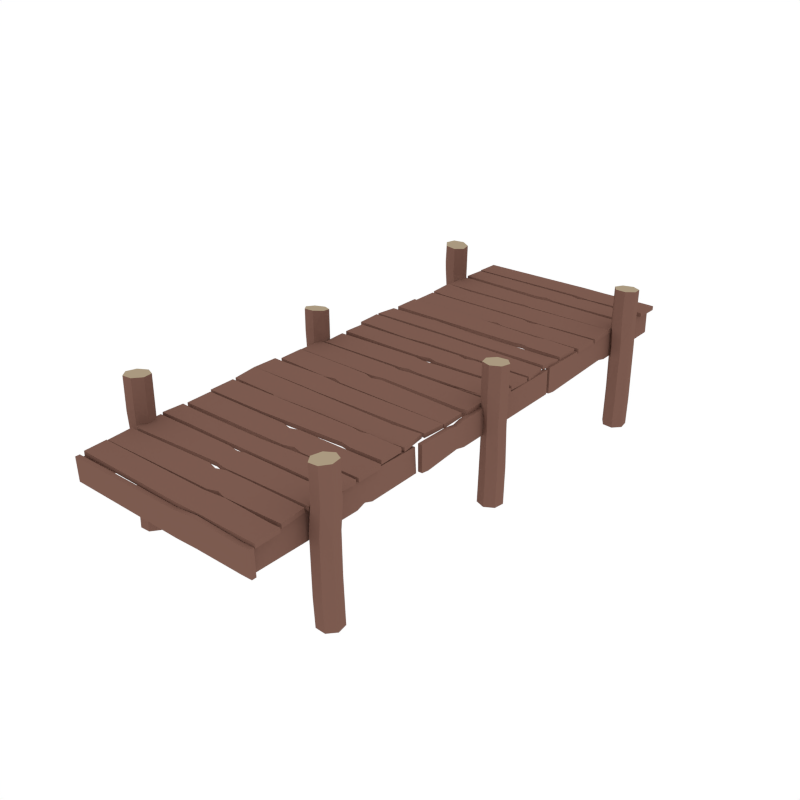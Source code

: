 # Source: Dock_Long_NoRope.blend  (saved by Blender 2.79.0; exported with 4.5.12 LTS)
import bpy
from mathutils import Matrix  # noqa: F401  (used for matrix-valued properties, if any)

bpy.ops.wm.read_factory_settings(use_empty=True)
scene = bpy.context.scene
scene.name = 'Scene'

# ---- collections
col_collection_1 = bpy.data.collections.new('Collection 1'); scene.collection.children.link(col_collection_1)

# ---- materials (node trees are filled in below, after node groups)
mat_wood = bpy.data.materials.new('Wood')
mat_wood.alpha_threshold = 0.0
mat_wood.diffuse_color = (0.2019, 0.104, 0.07929, 1.0)
mat_wood.roughness = 0.5
mat_lightwood = bpy.data.materials.new('LightWood')
mat_lightwood.alpha_threshold = 0.0
mat_lightwood.diffuse_color = (0.402, 0.32, 0.2153, 1.0)
mat_lightwood.roughness = 0.5
mat_string = bpy.data.materials.new('String')
mat_string.alpha_threshold = 0.0
mat_string.diffuse_color = (0.3032, 0.2339, 0.1387, 1.0)
mat_string.roughness = 0.5
mat_darkwood = bpy.data.materials.new('DarkWood')
mat_darkwood.alpha_threshold = 0.0
mat_darkwood.diffuse_color = (0.1193, 0.06328, 0.05077, 1.0)
mat_darkwood.roughness = 0.5

# ---- material node trees

# ---- world
world_world = bpy.data.worlds.new('World'); scene.world = world_world
world_world.color = (1.0, 1.0, 1.0)
world_world.use_sun_shadow = False
world_world.sun_shadow_jitter_overblur = 0.0
world_world.cycles.sampling_method = 'NONE'
world_world.cycles.sample_map_resolution = 256

# ---- meshes
me_cylinder_003 = bpy.data.meshes.new('Cylinder.003')
me_cylinder_003.from_pydata([(-4.027, 8.887, -0.1835), (-4.027, 8.887, 3.822), (-4.391, 8.712, -0.1835), (-4.391, 8.712, 4.058), (-4.48, 8.319, -0.1835), (-4.48, 8.319, 4.442), (-4.229, 8.004, -0.1835), (-4.229, 8.004, 4.216), (-3.826, 8.004, -0.1835), (-3.826, 8.004, 4.058), (-3.575, 8.319, -0.1835), (-3.575, 8.319, 4.058), (-3.664, 8.712, -0.1835), (-3.664, 8.712, 3.822), (-4.024, 8.874, 3.078), (-4.338, 8.679, 3.15), (-4.381, 8.307, 2.979), (-4.114, 8.028, 3.097), (-3.681, 8.035, 3.053), (-3.484, 8.382, 2.824), (-3.643, 8.751, 3.038), (-4.32, 8.712, 1.566), (-4.41, 8.319, 1.308), (-4.158, 8.004, 0.8822), (-3.755, 8.004, 0.8822), (-3.504, 8.319, 1.308), (-3.594, 8.712, 1.566), (-3.957, 8.887, 1.308), (-4.353, 8.712, 5.279), (-3.995, 8.887, 5.242), (-4.441, 8.319, 5.289), (-4.194, 8.004, 5.263), (-3.796, 8.004, 5.221), (-3.549, 8.319, 5.195), (-3.637, 8.712, 5.204), (3.725, 7.986, -0.1835), (3.725, 7.986, 3.822), (3.951, 7.652, -0.1835), (3.951, 7.652, 4.058), (4.353, 7.62, -0.1835), (4.353, 7.62, 4.442), (4.628, 7.915, -0.1835), (4.628, 7.915, 4.216), (4.569, 8.314, -0.1835), (4.569, 8.314, 4.058), (4.221, 8.516, -0.1835), (4.221, 8.516, 4.058), (3.845, 8.37, -0.1835), (3.845, 8.37, 3.822), (3.737, 7.991, 3.078), (3.976, 7.709, 3.15), (4.35, 7.72, 2.979), (4.587, 8.025, 3.097), (4.517, 8.452, 3.053), (4.145, 8.597, 2.824), (3.803, 8.386, 3.038), (3.941, 7.722, 1.566), (4.342, 7.69, 1.308), (4.618, 7.985, 0.8822), (4.559, 8.384, 0.8822), (4.21, 8.586, 1.308), (3.835, 8.44, 1.566), (3.715, 8.055, 1.308), (3.945, 7.689, 5.469), (3.72, 8.018, 5.432), (4.347, 7.659, 5.479), (4.623, 7.95, 5.453), (4.565, 8.343, 5.411), (4.217, 8.542, 5.385), (3.841, 8.397, 5.394), (4.495, 0.052, 0.06177), (4.495, 0.052, 3.815), (4.437, -0.3469, 0.06177), (4.437, -0.3469, 4.039), (4.089, -0.5505, 0.06177), (4.089, -0.5505, 4.404), (3.713, -0.4054, 0.06177), (3.713, -0.4054, 4.189), (3.592, -0.02092, 0.06177), (3.592, -0.02092, 4.039), (3.817, 0.3134, 0.06177), (3.817, 0.3134, 4.039), (4.219, 0.3459, 0.06177), (4.219, 0.3459, 3.815), (4.482, 0.05138, 3.159), (4.39, -0.3063, 3.227), (4.048, -0.4597, 3.065), (3.702, -0.2883, 3.177), (3.579, 0.1265, 3.135), (3.851, 0.419, 2.918), (4.25, 0.3783, 3.121), (4.416, -0.2796, 1.723), (4.068, -0.4832, 1.478), (3.692, -0.3381, 1.074), (3.571, 0.04638, 1.074), (3.796, 0.3807, 1.478), (4.198, 0.4132, 1.723), (4.474, 0.1193, 1.478), (4.426, -0.311, 5.379), (4.485, 0.08294, 5.344), (4.078, -0.5134, 5.388), (3.703, -0.3717, 5.363), (3.583, 0.007298, 5.324), (3.81, 0.3382, 5.299), (4.211, 0.3719, 5.308), (-3.711, 0.3384, -0.1345), (-3.711, 0.3384, 3.852), (-3.611, -0.05226, -0.1345), (-3.611, -0.05226, 4.088), (-3.855, -0.3736, -0.1345), (-3.855, -0.3736, 4.472), (-4.258, -0.3837, -0.1345), (-4.258, -0.3837, 4.246), (-4.517, -0.07491, -0.1345), (-4.517, -0.07491, 4.088), (-4.437, 0.3202, -0.1345), (-4.437, 0.3202, 4.088), (-4.078, 0.5041, -0.1345), (-4.078, 0.5041, 3.852), (-3.722, 0.3328, 3.127), (-3.671, -0.03303, 3.199), (-3.928, -0.3056, 3.028), (-4.313, -0.2799, 3.146), (-4.585, 0.05619, 3.102), (-4.447, 0.4304, 2.873), (-4.062, 0.5459, 3.087), (-3.657, 0.001783, 1.615), (-3.9, -0.3195, 1.357), (-4.303, -0.3296, 0.9312), (-4.562, -0.02087, 0.9312), (-4.482, 0.3742, 1.357), (-4.123, 0.5581, 1.615), (-3.756, 0.3924, 1.357), (-3.64, -0.03337, 5.063), (-3.719, 0.3448, 4.993), (-3.898, -0.3374, 5.1), (-4.299, -0.3383, 5.075), (-4.541, -0.03545, 5.008), (-4.442, 0.3431, 4.948), (-4.077, 0.5124, 4.942), (4.204, -7.804, -0.1835), (4.204, -7.804, 3.822), (4.557, -7.999, -0.1835), (4.557, -7.999, 4.058), (4.624, -8.397, -0.1835), (4.624, -8.397, 4.442), (4.356, -8.697, -0.1835), (4.356, -8.697, 4.216), (3.953, -8.674, -0.1835), (3.953, -8.674, 4.058), (3.72, -8.345, -0.1835), (3.72, -8.345, 4.058), (3.832, -7.958, -0.1835), (3.832, -7.958, 3.822), (4.2, -7.816, 3.078), (4.502, -8.029, 3.15), (4.525, -8.403, 2.979), (4.242, -8.666, 3.097), (3.811, -8.634, 3.053), (3.633, -8.277, 2.824), (3.812, -7.918, 3.038), (4.486, -7.995, 1.566), (4.554, -8.393, 1.308), (4.285, -8.693, 0.8822), (3.883, -8.67, 0.8822), (3.65, -8.341, 1.308), (3.761, -7.954, 1.566), (4.134, -7.8, 1.308), (4.519, -7.997, 5.469), (4.172, -7.802, 5.432), (4.585, -8.394, 5.479), (4.32, -8.695, 5.453), (3.924, -8.673, 5.411), (3.694, -8.344, 5.385), (3.804, -7.957, 5.394), (-3.637, -7.867, -0.1835), (-3.637, -7.867, 3.822), (-3.537, -8.257, -0.1835), (-3.537, -8.257, 4.058), (-3.781, -8.579, -0.1835), (-3.781, -8.579, 4.442), (-4.184, -8.589, -0.1835), (-4.184, -8.589, 4.216), (-4.443, -8.28, -0.1835), (-4.443, -8.28, 4.058), (-4.363, -7.885, -0.1835), (-4.363, -7.885, 4.058), (-4.004, -7.701, -0.1835), (-4.004, -7.701, 3.822), (-3.649, -7.872, 3.078), (-3.597, -8.238, 3.15), (-3.854, -8.511, 2.979), (-4.239, -8.485, 3.097), (-4.512, -8.149, 3.053), (-4.373, -7.774, 2.824), (-3.988, -7.659, 3.038), (-3.583, -8.203, 1.566), (-3.826, -8.524, 1.308), (-4.229, -8.535, 0.8822), (-4.488, -8.226, 0.8822), (-4.408, -7.831, 1.308), (-4.05, -7.647, 1.566), (-3.682, -7.813, 1.308), (-3.562, -8.228, 5.469), (-3.658, -7.842, 5.432), (-3.806, -8.549, 5.479), (-4.206, -8.562, 5.453), (-4.462, -8.257, 5.411), (-4.38, -7.865, 5.385), (-4.022, -7.68, 5.394), (3.863, 8.527, 3.86), (3.849, 7.565, 3.86), (3.892, 7.49, 3.894), (3.882, 6.566, 3.815), (0.4361, 8.563, 3.855), (0.346, 7.546, 3.855), (1.905, 7.454, 3.889), (1.896, 6.465, 3.804), (1.996, 7.453, 3.889), (1.985, 6.517, 3.809), (0.6535, 8.653, 3.879), (1.634, 9.658, 3.832), (3.599, 9.8, 3.86), (3.61, 10.75, 3.86), (-3.634, 8.548, 3.85), (-3.646, 7.531, 3.85), (-0.07177, 6.569, 3.791), (-0.7098, 7.426, 3.864), (-3.647, 7.451, 3.893), (-3.706, 6.547, 3.816), (-2.533, 7.386, 3.859), (-3.19, 6.543, 3.786), (-3.305, 8.596, 3.85), (-0.4048, 7.555, 3.855), (0.02845, 8.473, 3.855), (0.01851, 7.622, 3.855), (1.278, 9.551, 3.837), (0.3001, 8.768, 3.874), (-3.615, 8.742, 3.869), (-3.621, 9.658, 3.826), (1.758, 10.71, 3.855), (1.746, 9.695, 3.855), (-3.621, 9.696, 3.85), (-3.583, 10.57, 3.85), (-0.05592, 8.662, 3.879), (0.9246, 9.667, 3.832), (0.9297, 9.771, 3.855), (0.9408, 10.72, 3.855), (3.869, 5.433, 3.817), (3.88, 6.451, 3.817), (0.5282, 5.412, 3.812), (1.509, 6.419, 3.812), (1.153, 6.312, 3.812), (0.1748, 5.528, 3.812), (-3.671, 5.381, 3.817), (-3.659, 6.399, 3.817), (-0.1812, 5.421, 3.812), (0.7994, 6.427, 3.812), (3.834, 8.676, 3.884), (3.865, 9.616, 3.844), (1.491, 8.643, 3.879), (1.84, 9.656, 3.832), (3.863, 8.527, 3.696), (3.849, 7.565, 3.696), (-0.07163, 6.581, 3.654), (-0.7096, 7.438, 3.727), (1.996, 7.467, 3.725), (3.892, 7.504, 3.73), (1.985, 6.531, 3.645), (3.882, 6.58, 3.651), (1.905, 7.468, 3.725), (1.896, 6.479, 3.64), (0.4361, 8.563, 3.691), (0.346, 7.546, 3.691), (1.278, 9.544, 3.672), (0.3, 8.761, 3.709), (1.758, 10.71, 3.691), (1.746, 9.695, 3.691), (0.6534, 8.646, 3.715), (1.634, 9.651, 3.667), (3.599, 9.8, 3.696), (3.61, 10.75, 3.696), (3.834, 8.668, 3.72), (3.865, 9.608, 3.68), (-3.305, 8.596, 3.685), (-3.634, 8.548, 3.685), (-0.4048, 7.555, 3.691), (-3.646, 7.531, 3.685), (-2.533, 7.398, 3.721), (-3.647, 7.465, 3.729), (-3.19, 6.555, 3.649), (-3.706, 6.561, 3.652), (0.02845, 8.473, 3.691), (0.01851, 7.622, 3.691), (-3.615, 8.734, 3.705), (-3.621, 9.65, 3.662), (-3.621, 9.696, 3.685), (-3.583, 10.57, 3.685), (-0.05601, 8.654, 3.715), (0.9245, 9.659, 3.667), (0.9297, 9.771, 3.691), (0.9408, 10.72, 3.691), (1.153, 6.312, 3.648), (0.1748, 5.528, 3.648), (3.869, 5.433, 3.653), (3.88, 6.451, 3.653), (0.5282, 5.412, 3.648), (1.509, 6.419, 3.648), (-3.671, 5.381, 3.652), (-3.659, 6.399, 3.652), (-0.1812, 5.421, 3.648), (0.7994, 6.427, 3.648), (1.491, 8.636, 3.715), (1.84, 9.648, 3.667), (4.002, 9.789, 3.86), (4.013, 10.75, 3.86), (4.002, 9.789, 3.696), (4.013, 10.75, 3.696), (3.774, 5.293, 3.86), (3.76, 4.331, 3.86), (2.542, 5.32, 3.865), (2.452, 4.303, 3.865), (-3.723, 5.314, 3.85), (-3.735, 4.297, 3.85), (-1.2, 5.353, 3.86), (1.701, 4.312, 3.865), (2.134, 5.23, 3.865), (2.124, 4.379, 3.865), (3.774, 5.293, 3.696), (3.76, 4.331, 3.696), (2.542, 5.32, 3.701), (2.452, 4.303, 3.701), (-1.2, 5.353, 3.695), (-3.723, 5.314, 3.685), (1.701, 4.312, 3.701), (-3.735, 4.297, 3.685), (2.134, 5.23, 3.701), (2.124, 4.379, 3.701), (-3.806, 3.187, 3.894), (-3.807, 4.111, 3.815), (-1.82, 3.244, 3.889), (-1.821, 4.233, 3.804), (-1.911, 3.244, 3.889), (-1.91, 4.179, 3.809), (0.1473, 4.149, 3.791), (0.7942, 3.298, 3.864), (3.731, 3.304, 3.893), (3.781, 4.209, 3.816), (2.617, 3.358, 3.859), (3.265, 4.207, 3.786), (0.1473, 4.137, 3.654), (0.7941, 3.287, 3.727), (-1.911, 3.23, 3.725), (-3.806, 3.173, 3.73), (-1.91, 4.165, 3.645), (-3.807, 4.097, 3.651), (-1.82, 3.23, 3.725), (-1.821, 4.219, 3.64), (2.617, 3.346, 3.721), (3.731, 3.29, 3.729), (3.265, 4.195, 3.649), (3.781, 4.195, 3.652), (-3.638, 0.9176, 3.86), (-3.597, -0.0443, 3.86), (-0.2136, 1.051, 3.855), (-0.09437, 0.03727, 3.855), (0.6199, 1.163, 3.879), (1.576, 2.191, 3.832), (-3.411, 2.197, 3.86), (-3.449, 3.147, 3.86), (3.855, 1.153, 3.85), (3.896, 0.1364, 3.85), (3.526, 1.191, 3.85), (0.6558, 0.06753, 3.855), (0.1965, 0.9726, 3.855), (0.2308, 0.1231, 3.855), (1.223, 2.076, 3.837), (0.2639, 1.27, 3.874), (-3.649, 1.15, 3.869), (-3.677, 2.066, 3.826), (-1.597, 3.162, 3.855), (-1.556, 2.145, 3.855), (3.809, 2.3, 3.85), (3.747, 3.169, 3.85), (-0.08944, 1.154, 3.879), (0.8669, 2.182, 3.832), (-0.7415, 2.245, 3.855), (-0.7799, 3.195, 3.855), (3.799, 1.261, 3.884), (3.808, 2.202, 3.844), (1.457, 1.173, 3.879), (1.782, 2.193, 3.832), (-3.638, 0.9176, 3.696), (-3.597, -0.0443, 3.696), (-0.2136, 1.051, 3.691), (-0.09437, 0.03727, 3.691), (1.223, 2.068, 3.672), (0.264, 1.262, 3.709), (-1.597, 3.162, 3.691), (-1.556, 2.145, 3.691), (0.62, 1.155, 3.715), (1.576, 2.183, 3.667), (-3.411, 2.197, 3.696), (-3.449, 3.147, 3.696), (3.799, 1.253, 3.72), (3.808, 2.194, 3.68), (3.526, 1.191, 3.685), (3.855, 1.153, 3.685), (0.6558, 0.06753, 3.691), (3.896, 0.1364, 3.685), (0.1965, 0.9726, 3.691), (0.2308, 0.1231, 3.691), (-3.649, 1.142, 3.705), (-3.677, 2.058, 3.662), (3.809, 2.3, 3.685), (3.747, 3.169, 3.685), (-0.08934, 1.147, 3.715), (0.867, 2.175, 3.667), (-0.7415, 2.245, 3.691), (-0.7799, 3.195, 3.691), (1.457, 1.165, 3.715), (1.782, 2.186, 3.667), (-3.813, 2.175, 3.86), (-3.851, 3.131, 3.86), (-3.813, 2.175, 3.696), (-3.851, 3.131, 3.696), (3.749, -8.525, 3.86), (3.727, -7.563, 3.86), (3.768, -7.488, 3.894), (3.751, -6.563, 3.815), (0.3222, -8.591, 3.855), (0.2231, -7.575, 3.855), (1.781, -7.469, 3.889), (1.764, -6.48, 3.804), (1.872, -7.467, 3.889), (1.853, -6.532, 3.809), (0.5403, -8.679, 3.879), (1.53, -9.676, 3.832), (3.496, -9.8, 3.86), (3.516, -10.75, 3.86), (-3.748, -8.612, 3.85), (-3.769, -7.595, 3.85), (-0.2032, -6.601, 3.791), (-0.8336, -7.464, 3.864), (-3.77, -7.515, 3.893), (-3.838, -6.611, 3.816), (-2.657, -7.44, 3.859), (-3.321, -6.604, 3.786), (-3.419, -8.657, 3.85), (-0.5275, -7.59, 3.855), (-0.08623, -8.504, 3.855), (-0.1037, -7.654, 3.855), (1.173, -9.572, 3.837), (0.188, -8.798, 3.874), (-3.727, -8.805, 3.869), (-3.725, -9.722, 3.826), (1.663, -10.73, 3.855), (1.642, -9.712, 3.855), (-3.724, -9.76, 3.85), (-3.679, -10.63, 3.85), (-0.1689, -8.694, 3.879), (0.8204, -9.69, 3.832), (0.8264, -9.795, 3.855), (0.8459, -10.75, 3.855), (3.727, -5.431, 3.817), (3.748, -6.448, 3.817), (0.3866, -5.44, 3.812), (1.376, -6.437, 3.812), (1.019, -6.333, 3.812), (0.0342, -5.558, 3.812), (-3.813, -5.445, 3.817), (-3.792, -6.463, 3.817), (-0.3227, -5.454, 3.812), (0.6666, -6.452, 3.812), (3.721, -8.674, 3.884), (3.76, -9.614, 3.844), (1.377, -8.662, 3.879), (1.735, -9.672, 3.832), (3.749, -8.525, 3.696), (3.727, -7.563, 3.696), (-0.203, -6.613, 3.654), (-0.8334, -7.476, 3.727), (1.872, -7.481, 3.725), (3.768, -7.502, 3.73), (1.853, -6.546, 3.645), (3.751, -6.577, 3.651), (1.781, -7.483, 3.725), (1.764, -6.494, 3.64), (0.3222, -8.591, 3.691), (0.2231, -7.575, 3.691), (1.173, -9.564, 3.672), (0.1878, -8.79, 3.709), (1.663, -10.73, 3.691), (1.642, -9.712, 3.691), (0.5402, -8.672, 3.715), (1.53, -9.668, 3.667), (3.496, -9.8, 3.696), (3.516, -10.75, 3.696), (3.721, -8.666, 3.72), (3.76, -9.606, 3.68), (-3.419, -8.657, 3.685), (-3.748, -8.612, 3.685), (-0.5275, -7.59, 3.691), (-3.769, -7.595, 3.685), (-2.657, -7.452, 3.721), (-3.77, -7.529, 3.729), (-3.321, -6.615, 3.649), (-3.838, -6.626, 3.652), (-0.08623, -8.504, 3.691), (-0.1037, -7.654, 3.691), (-3.727, -8.798, 3.705), (-3.725, -9.714, 3.662), (-3.724, -9.76, 3.685), (-3.679, -10.63, 3.685), (-0.1691, -8.686, 3.715), (0.8202, -9.683, 3.667), (0.8264, -9.795, 3.691), (0.8459, -10.75, 3.691), (1.019, -6.333, 3.648), (0.0342, -5.558, 3.648), (3.727, -5.431, 3.653), (3.748, -6.448, 3.653), (0.3866, -5.44, 3.648), (1.376, -6.437, 3.648), (-3.813, -5.445, 3.652), (-3.792, -6.463, 3.652), (-0.3227, -5.454, 3.648), (0.6666, -6.452, 3.648), (1.377, -8.655, 3.715), (1.735, -9.664, 3.667), (3.899, -9.786, 3.86), (3.918, -10.74, 3.86), (3.899, -9.786, 3.696), (3.918, -10.74, 3.696), (3.631, -5.292, 3.86), (3.609, -4.329, 3.86), (2.399, -5.329, 3.865), (2.3, -4.313, 3.865), (-3.866, -5.379, 3.85), (-3.887, -4.362, 3.85), (-1.342, -5.395, 3.86), (1.549, -4.329, 3.865), (1.991, -5.243, 3.865), (1.973, -4.393, 3.865), (3.631, -5.292, 3.696), (3.609, -4.329, 3.696), (2.399, -5.329, 3.701), (2.3, -4.313, 3.701), (-1.342, -5.395, 3.695), (-3.866, -5.379, 3.685), (1.549, -4.329, 3.701), (-3.887, -4.362, 3.685), (1.991, -5.243, 3.701), (1.973, -4.393, 3.701), (-3.967, -3.252, 3.894), (-3.959, -4.177, 3.815), (-1.981, -3.292, 3.889), (-1.973, -4.281, 3.804), (-2.072, -3.293, 3.889), (-2.062, -4.228, 3.809), (-0.005446, -4.18, 3.791), (0.6339, -3.323, 3.864), (3.571, -3.303, 3.893), (3.629, -4.207, 3.816), (2.457, -3.367, 3.859), (3.113, -4.21, 3.786), (-0.005564, -4.168, 3.654), (0.6338, -3.312, 3.727), (-2.072, -3.279, 3.725), (-3.968, -3.238, 3.73), (-2.062, -4.214, 3.645), (-3.96, -4.163, 3.651), (-1.981, -3.278, 3.725), (-1.974, -4.267, 3.64), (2.457, -3.355, 3.721), (3.571, -3.289, 3.729), (3.112, -4.198, 3.649), (3.629, -4.193, 3.652), (-3.808, -1.08, 3.86), (-3.8, -0.1172, 3.86), (-0.3809, -1.094, 3.855), (-0.2972, -0.07643, 3.855), (-0.6126, -1.171, 3.879), (-1.613, -2.157, 3.832), (-3.581, -2.259, 3.86), (-3.61, -3.21, 3.86), (3.689, -1.054, 3.85), (3.694, -0.03616, 3.85), (3.361, -1.103, 3.85), (0.4536, -0.08048, 3.855), (0.02616, -1.001, 3.855), (0.03075, -0.1508, 3.855), (-1.255, -2.057, 3.837), (-0.2616, -1.293, 3.874), (3.653, -1.344, 3.869), (3.641, -2.26, 3.826), (-1.758, -3.208, 3.855), (-1.726, -2.191, 3.855), (3.64, -2.299, 3.85), (3.585, -3.168, 3.85), (0.09643, -1.194, 3.879), (-0.9038, -2.179, 3.832), (-0.911, -2.283, 3.855), (-0.941, -3.234, 3.855), (-3.793, -1.131, 3.884), (-3.843, -2.07, 3.844), (-1.449, -1.145, 3.879), (-1.819, -2.15, 3.832), (-3.808, -1.08, 3.696), (-3.8, -0.1172, 3.696), (-0.3809, -1.094, 3.691), (-0.2972, -0.07643, 3.691), (-1.255, -2.049, 3.672), (-0.2614, -1.286, 3.709), (-1.758, -3.208, 3.691), (-1.726, -2.191, 3.691), (-0.6124, -1.164, 3.715), (-1.613, -2.149, 3.667), (-3.581, -2.259, 3.696), (-3.61, -3.21, 3.696), (-3.793, -1.123, 3.72), (-3.843, -2.062, 3.68), (3.361, -1.103, 3.685), (3.689, -1.054, 3.685), (0.4536, -0.08048, 3.691), (3.694, -0.03616, 3.685), (0.02616, -1.001, 3.691), (0.03075, -0.1508, 3.691), (3.654, -1.336, 3.705), (3.641, -2.253, 3.662), (3.64, -2.299, 3.685), (3.585, -3.168, 3.685), (0.09667, -1.186, 3.715), (-0.9036, -2.171, 3.667), (-0.911, -2.283, 3.691), (-0.941, -3.234, 3.691), (-1.449, -1.137, 3.715), (-1.818, -2.143, 3.667), (-3.983, -2.241, 3.86), (-4.013, -3.197, 3.86), (-3.983, -2.241, 3.696), (-4.013, -3.197, 3.696), (3.661, 10.67, 2.721), (3.661, 10.65, 3.683), (3.666, 7.437, 2.685), (3.666, 7.352, 3.702), (3.671, 3.601, 2.7), (3.671, 3.59, 3.717), (3.671, 3.911, 2.652), (3.666, 6.645, 3.693), (3.666, 7.053, 2.775), (3.666, 7.044, 3.626), (3.825, 10.67, 2.721), (3.825, 10.65, 3.683), (3.83, 7.437, 2.685), (3.83, 7.352, 3.702), (3.836, 3.911, 2.652), (3.836, 3.601, 2.7), (3.83, 6.645, 3.693), (3.836, 3.59, 3.717), (3.83, 7.053, 2.775), (3.83, 7.044, 3.626), (3.661, 3.473, 2.721), (3.661, 3.46, 3.683), (3.666, -1.408, 2.685), (3.666, -1.493, 3.702), (3.671, -3.593, 2.7), (3.671, -3.604, 3.717), (3.671, -3.284, 2.652), (3.666, -2.201, 3.693), (3.666, -1.792, 2.775), (3.666, -1.802, 3.626), (3.825, 3.473, 2.721), (3.825, 3.46, 3.683), (3.83, -1.408, 2.685), (3.83, -1.493, 3.702), (3.836, -3.284, 2.652), (3.836, -3.593, 2.7), (3.83, -2.201, 3.693), (3.836, -3.604, 3.717), (3.83, -1.792, 2.775), (3.83, -1.802, 3.626), (3.465, -6.687, 3.67), (3.512, -5.775, 2.652), (3.507, -6.109, 2.763), (3.47, -7.021, 3.559), (3.475, -10.71, 3.637), (3.517, -10.73, 2.721), (3.465, -7.355, 3.671), (3.512, -6.444, 2.653), (3.46, -3.689, 3.605), (3.499, -3.671, 2.665), (3.465, -5.897, 3.668), (3.512, -5.581, 2.651), (3.671, -6.109, 2.771), (3.634, -7.021, 3.567), (3.629, -6.687, 3.677), (3.676, -5.775, 2.659), (3.624, -3.689, 3.613), (3.664, -3.671, 2.672), (3.639, -10.71, 3.645), (3.682, -10.73, 2.729), (3.629, -7.355, 3.678), (3.676, -6.444, 2.66), (3.629, -5.897, 3.676), (3.676, -5.581, 2.659), (-3.525, -10.74, 2.708), (-3.525, -10.73, 3.67), (-3.53, -7.509, 2.673), (-3.53, -7.424, 3.689), (-3.535, -3.672, 2.687), (-3.535, -3.661, 3.704), (-3.535, -3.982, 2.639), (-3.53, -6.716, 3.68), (-3.53, -7.125, 2.763), (-3.53, -7.115, 3.613), (-3.689, -10.74, 2.708), (-3.689, -10.73, 3.67), (-3.694, -7.509, 2.673), (-3.694, -7.424, 3.689), (-3.7, -3.982, 2.639), (-3.7, -3.672, 2.687), (-3.694, -6.716, 3.68), (-3.7, -3.661, 3.704), (-3.694, -7.125, 2.763), (-3.694, -7.115, 3.613), (-3.485, -3.545, 2.708), (-3.485, -3.532, 3.67), (-3.49, 1.337, 2.673), (-3.49, 1.422, 3.689), (-3.496, 3.522, 2.687), (-3.496, 3.533, 3.704), (-3.496, 3.212, 2.639), (-3.49, 2.129, 3.68), (-3.49, 1.721, 2.763), (-3.49, 1.73, 3.613), (-3.65, -3.545, 2.708), (-3.65, -3.532, 3.67), (-3.655, 1.337, 2.673), (-3.655, 1.422, 3.689), (-3.66, 3.212, 2.639), (-3.66, 3.522, 2.687), (-3.655, 2.129, 3.68), (-3.66, 3.533, 3.704), (-3.655, 1.721, 2.763), (-3.655, 1.73, 3.613), (-3.329, 6.615, 3.657), (-3.376, 5.704, 2.639), (-3.371, 6.038, 2.75), (-3.334, 6.95, 3.546), (-3.339, 10.64, 3.624), (-3.381, 10.66, 2.708), (-3.329, 7.284, 3.658), (-3.376, 6.372, 2.64), (-3.324, 3.618, 3.592), (-3.363, 3.6, 2.652), (-3.329, 5.826, 3.656), (-3.376, 5.51, 2.639), (-3.535, 6.038, 2.758), (-3.498, 6.95, 3.554), (-3.493, 6.615, 3.664), (-3.541, 5.704, 2.646), (-3.488, 3.618, 3.6), (-3.528, 3.6, 2.66), (-3.503, 10.64, 3.632), (-3.546, 10.66, 2.716), (-3.493, 7.284, 3.665), (-3.541, 6.372, 2.647), (-3.493, 5.826, 3.663), (-3.541, 5.51, 2.646), (-3.548, 0.05387, 3.585), (-3.508, 0.05387, 2.623), (-0.2054, 0.05897, 3.718), (-0.08902, 0.05897, 2.704), (3.766, 0.06426, 3.82), (3.806, 0.06426, 2.803), (3.444, 0.06426, 3.858), (0.6432, 0.05897, 2.735), (0.1949, 0.05897, 3.64), (0.2283, 0.05897, 2.79), (-3.548, 0.2184, 3.585), (-3.508, 0.2184, 2.623), (-0.2054, 0.2235, 3.718), (-0.08902, 0.2235, 2.704), (3.444, 0.2288, 3.858), (3.766, 0.2288, 3.82), (0.6432, 0.2235, 2.735), (3.806, 0.2288, 2.803), (0.1949, 0.2235, 3.64), (0.2283, 0.2235, 2.79), (3.496, -10.94, 3.727), (3.516, -10.94, 2.776), (1.663, -10.93, 2.798), (1.642, -10.93, 3.815), (-3.724, -10.93, 3.767), (-3.679, -10.93, 2.897), (0.8264, -10.93, 3.732), (0.8459, -10.93, 2.781), (1.663, -10.77, 2.798), (1.642, -10.77, 3.815), (3.496, -10.77, 3.727), (3.516, -10.77, 2.776), (-3.724, -10.76, 3.767), (-3.679, -10.76, 2.897), (0.8264, -10.77, 3.732), (0.8459, -10.77, 2.781), (3.899, -10.94, 3.741), (3.918, -10.94, 2.784), (3.899, -10.77, 3.741), (3.918, -10.77, 2.784)], [], [(14, 15, 3, 1), (15, 16, 5, 3), (16, 17, 7, 5), (17, 18, 9, 7), (18, 19, 11, 9), (9, 32, 31, 7), (19, 20, 13, 11), (20, 14, 1, 13), (0, 12, 10, 8, 6, 4, 2), (26, 27, 14, 20), (25, 26, 20, 19), (24, 25, 19, 18), (23, 24, 18, 17), (22, 23, 17, 16), (21, 22, 16, 15), (27, 21, 15, 14), (0, 2, 21, 27), (2, 4, 22, 21), (4, 6, 23, 22), (6, 8, 24, 23), (8, 10, 25, 24), (10, 12, 26, 25), (12, 0, 27, 26), (28, 30, 31, 32, 33, 34, 29), (1, 29, 34, 13), (5, 30, 28, 3), (11, 33, 32, 9), (3, 28, 29, 1), (7, 31, 30, 5), (13, 34, 33, 11), (49, 50, 38, 36), (50, 51, 40, 38), (51, 52, 42, 40), (52, 53, 44, 42), (53, 54, 46, 44), (44, 67, 66, 42), (54, 55, 48, 46), (55, 49, 36, 48), (35, 47, 45, 43, 41, 39, 37), (61, 62, 49, 55), (60, 61, 55, 54), (59, 60, 54, 53), (58, 59, 53, 52), (57, 58, 52, 51), (56, 57, 51, 50), (62, 56, 50, 49), (35, 37, 56, 62), (37, 39, 57, 56), (39, 41, 58, 57), (41, 43, 59, 58), (43, 45, 60, 59), (45, 47, 61, 60), (47, 35, 62, 61), (63, 65, 66, 67, 68, 69, 64), (36, 64, 69, 48), (40, 65, 63, 38), (46, 68, 67, 44), (38, 63, 64, 36), (42, 66, 65, 40), (48, 69, 68, 46), (84, 71, 73, 85), (85, 73, 75, 86), (86, 75, 77, 87), (87, 77, 79, 88), (88, 79, 81, 89), (79, 77, 101, 102), (89, 81, 83, 90), (90, 83, 71, 84), (70, 72, 74, 76, 78, 80, 82), (96, 90, 84, 97), (95, 89, 90, 96), (94, 88, 89, 95), (93, 87, 88, 94), (92, 86, 87, 93), (91, 85, 86, 92), (97, 84, 85, 91), (70, 97, 91, 72), (72, 91, 92, 74), (74, 92, 93, 76), (76, 93, 94, 78), (78, 94, 95, 80), (80, 95, 96, 82), (82, 96, 97, 70), (98, 99, 104, 103, 102, 101, 100), (71, 83, 104, 99), (75, 73, 98, 100), (81, 79, 102, 103), (73, 71, 99, 98), (77, 75, 100, 101), (83, 81, 103, 104), (119, 106, 108, 120), (120, 108, 110, 121), (121, 110, 112, 122), (122, 112, 114, 123), (123, 114, 116, 124), (114, 112, 136, 137), (124, 116, 118, 125), (125, 118, 106, 119), (105, 107, 109, 111, 113, 115, 117), (131, 125, 119, 132), (130, 124, 125, 131), (129, 123, 124, 130), (128, 122, 123, 129), (127, 121, 122, 128), (126, 120, 121, 127), (132, 119, 120, 126), (105, 132, 126, 107), (107, 126, 127, 109), (109, 127, 128, 111), (111, 128, 129, 113), (113, 129, 130, 115), (115, 130, 131, 117), (117, 131, 132, 105), (133, 134, 139, 138, 137, 136, 135), (106, 118, 139, 134), (110, 108, 133, 135), (116, 114, 137, 138), (108, 106, 134, 133), (112, 110, 135, 136), (118, 116, 138, 139), (154, 141, 143, 155), (155, 143, 145, 156), (156, 145, 147, 157), (157, 147, 149, 158), (158, 149, 151, 159), (149, 147, 171, 172), (159, 151, 153, 160), (160, 153, 141, 154), (140, 142, 144, 146, 148, 150, 152), (166, 160, 154, 167), (165, 159, 160, 166), (164, 158, 159, 165), (163, 157, 158, 164), (162, 156, 157, 163), (161, 155, 156, 162), (167, 154, 155, 161), (140, 167, 161, 142), (142, 161, 162, 144), (144, 162, 163, 146), (146, 163, 164, 148), (148, 164, 165, 150), (150, 165, 166, 152), (152, 166, 167, 140), (168, 169, 174, 173, 172, 171, 170), (141, 153, 174, 169), (145, 143, 168, 170), (151, 149, 172, 173), (143, 141, 169, 168), (147, 145, 170, 171), (153, 151, 173, 174), (189, 176, 178, 190), (190, 178, 180, 191), (191, 180, 182, 192), (192, 182, 184, 193), (193, 184, 186, 194), (184, 182, 206, 207), (194, 186, 188, 195), (195, 188, 176, 189), (175, 177, 179, 181, 183, 185, 187), (201, 195, 189, 202), (200, 194, 195, 201), (199, 193, 194, 200), (198, 192, 193, 199), (197, 191, 192, 198), (196, 190, 191, 197), (202, 189, 190, 196), (175, 202, 196, 177), (177, 196, 197, 179), (179, 197, 198, 181), (181, 198, 199, 183), (183, 199, 200, 185), (185, 200, 201, 187), (187, 201, 202, 175), (203, 204, 209, 208, 207, 206, 205), (176, 188, 209, 204), (180, 178, 203, 205), (186, 184, 207, 208), (178, 176, 204, 203), (182, 180, 205, 206), (188, 186, 208, 209), (216, 227, 226, 217), (218, 216, 217, 219), (212, 218, 219, 213), (211, 210, 214, 234, 235, 215), (220, 221, 236, 237), (222, 223, 240, 241), (314, 315, 223, 222), (260, 261, 221, 220), (227, 230, 231, 226), (228, 229, 231, 230), (224, 225, 233, 232), (232, 233, 235, 234), (244, 237, 236, 245), (246, 241, 240, 247), (243, 242, 246, 247), (239, 238, 244, 245), (250, 251, 252, 253), (248, 249, 251, 250), (256, 253, 252, 257), (255, 254, 256, 257), (258, 259, 261, 260), (270, 271, 264, 265), (266, 268, 271, 270), (267, 269, 268, 266), (263, 273, 293, 292, 272, 262), (278, 275, 274, 279), (280, 277, 276, 281), (316, 280, 281, 317), (312, 278, 279, 313), (265, 264, 290, 288), (289, 288, 290, 291), (285, 284, 286, 287), (284, 292, 293, 286), (298, 299, 274, 275), (300, 301, 276, 277), (297, 301, 300, 296), (295, 299, 298, 294), (306, 303, 302, 307), (304, 306, 307, 305), (310, 311, 302, 303), (309, 311, 310, 308), (282, 312, 313, 283), (233, 225, 287, 286), (218, 212, 267, 266), (249, 248, 304, 305), (225, 224, 285, 287), (213, 219, 268, 269), (250, 253, 303, 306), (228, 230, 288, 289), (212, 213, 269, 267), (252, 251, 307, 302), (231, 229, 291, 290), (227, 216, 270, 265), (229, 228, 289, 291), (217, 226, 264, 271), (248, 250, 306, 304), (230, 227, 265, 288), (251, 249, 305, 307), (226, 231, 290, 264), (216, 218, 266, 270), (254, 255, 309, 308), (219, 217, 271, 268), (253, 256, 310, 303), (232, 234, 292, 284), (257, 252, 302, 311), (235, 233, 286, 293), (214, 210, 262, 272), (211, 215, 273, 263), (256, 254, 308, 310), (234, 214, 272, 292), (255, 257, 311, 309), (215, 235, 293, 273), (258, 260, 312, 282), (261, 259, 283, 313), (238, 239, 295, 294), (315, 314, 316, 317), (242, 243, 297, 296), (220, 237, 275, 278), (260, 220, 278, 312), (237, 244, 298, 275), (236, 221, 279, 274), (221, 261, 313, 279), (245, 236, 274, 299), (222, 241, 277, 280), (241, 246, 300, 277), (240, 223, 281, 276), (247, 240, 276, 301), (314, 222, 280, 316), (246, 242, 296, 300), (243, 247, 301, 297), (244, 238, 294, 298), (259, 258, 282, 283), (210, 211, 263, 262), (239, 245, 299, 295), (224, 232, 284, 285), (223, 315, 317, 281), (319, 318, 320, 326, 327, 321), (322, 323, 325, 324), (324, 325, 327, 326), (329, 331, 337, 336, 330, 328), (333, 332, 334, 335), (332, 336, 337, 334), (325, 323, 335, 334), (323, 322, 333, 335), (324, 326, 336, 332), (327, 325, 334, 337), (320, 318, 328, 330), (319, 321, 331, 329), (326, 320, 330, 336), (321, 327, 337, 331), (318, 319, 329, 328), (322, 324, 332, 333), (340, 345, 344, 341), (342, 340, 341, 343), (338, 342, 343, 339), (345, 348, 349, 344), (346, 347, 349, 348), (356, 357, 350, 351), (352, 354, 357, 356), (353, 355, 354, 352), (351, 350, 360, 358), (359, 358, 360, 361), (342, 338, 353, 352), (339, 343, 354, 355), (346, 348, 358, 359), (338, 339, 355, 353), (349, 347, 361, 360), (345, 340, 356, 351), (347, 346, 359, 361), (341, 344, 350, 357), (348, 345, 351, 358), (344, 349, 360, 350), (340, 342, 352, 356), (343, 341, 357, 354), (363, 365, 375, 374, 364, 362), (366, 367, 376, 377), (368, 381, 380, 369), (422, 368, 369, 423), (390, 391, 367, 366), (370, 372, 373, 371), (372, 374, 375, 373), (384, 377, 376, 385), (386, 387, 380, 381), (383, 387, 386, 382), (379, 378, 384, 385), (388, 389, 391, 390), (393, 392, 394, 410, 411, 395), (400, 397, 396, 401), (402, 403, 398, 399), (424, 425, 403, 402), (420, 400, 401, 421), (407, 409, 408, 406), (406, 408, 411, 410), (416, 417, 396, 397), (418, 399, 398, 419), (415, 414, 418, 419), (413, 417, 416, 412), (404, 420, 421, 405), (373, 408, 409, 371), (371, 409, 407, 370), (372, 406, 410, 374), (375, 411, 408, 373), (364, 394, 392, 362), (363, 393, 395, 365), (374, 410, 394, 364), (365, 395, 411, 375), (388, 390, 420, 404), (391, 389, 405, 421), (378, 379, 413, 412), (423, 425, 424, 422), (382, 414, 415, 383), (366, 377, 397, 400), (390, 366, 400, 420), (377, 384, 416, 397), (376, 367, 401, 396), (367, 391, 421, 401), (385, 376, 396, 417), (368, 402, 399, 381), (381, 399, 418, 386), (380, 398, 403, 369), (387, 419, 398, 380), (422, 424, 402, 368), (386, 418, 414, 382), (383, 415, 419, 387), (384, 378, 412, 416), (389, 388, 404, 405), (362, 392, 393, 363), (379, 385, 417, 413), (370, 407, 406, 372), (369, 403, 425, 423), (432, 433, 442, 443), (434, 435, 433, 432), (428, 429, 435, 434), (427, 431, 451, 450, 430, 426), (436, 453, 452, 437), (438, 457, 456, 439), (530, 438, 439, 531), (476, 436, 437, 477), (443, 442, 447, 446), (444, 446, 447, 445), (440, 448, 449, 441), (448, 450, 451, 449), (460, 461, 452, 453), (462, 463, 456, 457), (459, 463, 462, 458), (455, 461, 460, 454), (466, 469, 468, 467), (464, 466, 467, 465), (472, 473, 468, 469), (471, 473, 472, 470), (474, 476, 477, 475), (486, 481, 480, 487), (482, 486, 487, 484), (483, 482, 484, 485), (479, 478, 488, 508, 509, 489), (494, 495, 490, 491), (496, 497, 492, 493), (532, 533, 497, 496), (528, 529, 495, 494), (481, 504, 506, 480), (505, 507, 506, 504), (501, 503, 502, 500), (500, 502, 509, 508), (514, 491, 490, 515), (516, 493, 492, 517), (513, 512, 516, 517), (511, 510, 514, 515), (522, 523, 518, 519), (520, 521, 523, 522), (526, 519, 518, 527), (525, 524, 526, 527), (498, 499, 529, 528), (449, 502, 503, 441), (434, 482, 483, 428), (465, 521, 520, 464), (441, 503, 501, 440), (429, 485, 484, 435), (466, 522, 519, 469), (444, 505, 504, 446), (428, 483, 485, 429), (468, 518, 523, 467), (447, 506, 507, 445), (443, 481, 486, 432), (445, 507, 505, 444), (433, 487, 480, 442), (464, 520, 522, 466), (446, 504, 481, 443), (467, 523, 521, 465), (442, 480, 506, 447), (432, 486, 482, 434), (470, 524, 525, 471), (435, 484, 487, 433), (469, 519, 526, 472), (448, 500, 508, 450), (473, 527, 518, 468), (451, 509, 502, 449), (430, 488, 478, 426), (427, 479, 489, 431), (472, 526, 524, 470), (450, 508, 488, 430), (471, 525, 527, 473), (431, 489, 509, 451), (474, 498, 528, 476), (477, 529, 499, 475), (454, 510, 511, 455), (531, 533, 532, 530), (458, 512, 513, 459), (436, 494, 491, 453), (476, 528, 494, 436), (453, 491, 514, 460), (452, 490, 495, 437), (437, 495, 529, 477), (461, 515, 490, 452), (438, 496, 493, 457), (457, 493, 516, 462), (456, 492, 497, 439), (463, 517, 492, 456), (530, 532, 496, 438), (462, 516, 512, 458), (459, 513, 517, 463), (460, 514, 510, 454), (475, 499, 498, 474), (426, 478, 479, 427), (455, 511, 515, 461), (440, 501, 500, 448), (439, 497, 533, 531), (535, 537, 543, 542, 536, 534), (538, 540, 541, 539), (540, 542, 543, 541), (545, 544, 546, 552, 553, 547), (549, 551, 550, 548), (548, 550, 553, 552), (541, 550, 551, 539), (539, 551, 549, 538), (540, 548, 552, 542), (543, 553, 550, 541), (536, 546, 544, 534), (535, 545, 547, 537), (542, 552, 546, 536), (537, 547, 553, 543), (534, 544, 545, 535), (538, 549, 548, 540), (556, 557, 560, 561), (558, 559, 557, 556), (554, 555, 559, 558), (561, 560, 565, 564), (562, 564, 565, 563), (572, 567, 566, 573), (568, 572, 573, 570), (569, 568, 570, 571), (567, 574, 576, 566), (575, 577, 576, 574), (558, 568, 569, 554), (555, 571, 570, 559), (562, 575, 574, 564), (554, 569, 571, 555), (565, 576, 577, 563), (561, 567, 572, 556), (563, 577, 575, 562), (557, 573, 566, 560), (564, 574, 567, 561), (560, 566, 576, 565), (556, 572, 568, 558), (559, 570, 573, 557), (579, 578, 580, 590, 591, 581), (582, 583, 592, 593), (584, 585, 596, 597), (638, 639, 585, 584), (606, 607, 583, 582), (586, 587, 589, 588), (588, 589, 591, 590), (600, 593, 592, 601), (602, 597, 596, 603), (599, 598, 602, 603), (595, 594, 600, 601), (604, 605, 607, 606), (609, 611, 627, 626, 610, 608), (616, 613, 612, 617), (618, 615, 614, 619), (640, 618, 619, 641), (636, 616, 617, 637), (623, 622, 624, 625), (622, 626, 627, 624), (632, 633, 612, 613), (634, 635, 614, 615), (631, 635, 634, 630), (629, 633, 632, 628), (620, 636, 637, 621), (589, 587, 625, 624), (587, 586, 623, 625), (588, 590, 626, 622), (591, 589, 624, 627), (580, 578, 608, 610), (579, 581, 611, 609), (590, 580, 610, 626), (581, 591, 627, 611), (604, 606, 636, 620), (607, 605, 621, 637), (594, 595, 629, 628), (639, 638, 640, 641), (598, 599, 631, 630), (582, 593, 613, 616), (606, 582, 616, 636), (593, 600, 632, 613), (592, 583, 617, 612), (583, 607, 637, 617), (601, 592, 612, 633), (584, 597, 615, 618), (597, 602, 634, 615), (596, 585, 619, 614), (603, 596, 614, 635), (638, 584, 618, 640), (602, 598, 630, 634), (599, 603, 635, 631), (600, 594, 628, 632), (605, 604, 620, 621), (578, 579, 609, 608), (595, 601, 633, 629), (586, 588, 622, 623), (585, 639, 641, 619), (643, 642, 644, 650, 651, 645), (646, 647, 649, 648), (648, 649, 651, 650), (653, 655, 661, 660, 654, 652), (657, 656, 658, 659), (656, 660, 661, 658), (649, 647, 659, 658), (647, 646, 657, 659), (648, 650, 660, 656), (651, 649, 658, 661), (644, 642, 652, 654), (643, 645, 655, 653), (650, 644, 654, 660), (645, 651, 661, 655), (642, 643, 653, 652), (646, 648, 656, 657), (663, 662, 664, 670, 671, 665), (666, 667, 669, 668), (668, 669, 671, 670), (673, 675, 681, 680, 674, 672), (677, 676, 678, 679), (676, 680, 681, 678), (669, 667, 679, 678), (667, 666, 677, 679), (668, 670, 680, 676), (671, 669, 678, 681), (664, 662, 672, 674), (663, 665, 675, 673), (670, 664, 674, 680), (665, 671, 681, 675), (662, 663, 673, 672), (666, 668, 676, 677), (682, 683, 684, 685), (692, 693, 683, 682), (688, 685, 684, 689), (687, 686, 688, 689), (690, 691, 693, 692), (696, 695, 694, 697), (704, 696, 697, 705), (702, 703, 694, 695), (701, 703, 702, 700), (698, 704, 705, 699), (690, 692, 704, 698), (693, 691, 699, 705), (686, 687, 701, 700), (682, 685, 695, 696), (692, 682, 696, 704), (685, 688, 702, 695), (684, 683, 697, 694), (683, 693, 705, 697), (689, 684, 694, 703), (688, 686, 700, 702), (691, 690, 698, 699), (687, 689, 703, 701), (707, 706, 708, 714, 715, 709), (710, 711, 713, 712), (712, 713, 715, 714), (717, 719, 725, 724, 718, 716), (721, 720, 722, 723), (720, 724, 725, 722), (713, 711, 723, 722), (711, 710, 721, 723), (712, 714, 724, 720), (715, 713, 722, 725), (708, 706, 716, 718), (707, 709, 719, 717), (714, 708, 718, 724), (709, 715, 725, 719), (706, 707, 717, 716), (710, 712, 720, 721), (727, 726, 728, 734, 735, 729), (730, 731, 733, 732), (732, 733, 735, 734), (737, 739, 745, 744, 738, 736), (741, 740, 742, 743), (740, 744, 745, 742), (733, 731, 743, 742), (731, 730, 741, 743), (732, 734, 744, 740), (735, 733, 742, 745), (728, 726, 736, 738), (727, 729, 739, 737), (734, 728, 738, 744), (729, 735, 745, 739), (726, 727, 737, 736), (730, 732, 740, 741), (746, 747, 748, 749), (756, 757, 747, 746), (752, 749, 748, 753), (751, 750, 752, 753), (754, 755, 757, 756), (760, 759, 758, 761), (768, 760, 761, 769), (766, 767, 758, 759), (765, 767, 766, 764), (762, 768, 769, 763), (754, 756, 768, 762), (757, 755, 763, 769), (750, 751, 765, 764), (746, 749, 759, 760), (756, 746, 760, 768), (749, 752, 766, 759), (748, 747, 761, 758), (747, 757, 769, 761), (753, 748, 758, 767), (752, 750, 764, 766), (755, 754, 762, 763), (751, 753, 767, 765), (771, 773, 779, 778, 772, 770), (774, 776, 777, 775), (776, 778, 779, 777), (781, 780, 782, 788, 789, 783), (785, 787, 786, 784), (784, 786, 789, 788), (777, 786, 787, 775), (775, 787, 785, 774), (776, 784, 788, 778), (779, 789, 786, 777), (772, 782, 780, 770), (771, 781, 783, 773), (778, 788, 782, 772), (773, 783, 789, 779), (770, 780, 781, 771), (774, 785, 784, 776), (790, 793, 792, 791), (806, 790, 791, 807), (796, 797, 792, 793), (795, 797, 796, 794), (800, 801, 798, 799), (808, 809, 801, 800), (804, 799, 798, 805), (803, 802, 804, 805), (807, 809, 808, 806), (794, 802, 803, 795), (790, 800, 799, 793), (793, 799, 804, 796), (792, 798, 801, 791), (797, 805, 798, 792), (806, 808, 800, 790), (796, 804, 802, 794), (795, 803, 805, 797), (791, 801, 809, 807)])
me_cylinder_003.polygons.foreach_set('material_index', [0, 0, 0, 0, 0, 0, 0, 0, 1, 0, 0, 0, 0, 0, 0, 0, 0, 0, 0, 0, 0, 0, 0, 1, 0, 0, 0, 0, 0, 0, 0, 0, 0, 0, 0, 0, 0, 0, 1, 0, 0, 0, 0, 0, 0, 0, 0, 0, 0, 0, 0, 0, 0, 1, 0, 0, 0, 0, 0, 0, 0, 0, 0, 0, 0, 0, 0, 0, 1, 0, 0, 0, 0, 0, 0, 0, 0, 0, 0, 0, 0, 0, 0, 1, 0, 0, 0, 0, 0, 0, 0, 0, 0, 0, 0, 0, 0, 0, 1, 0, 0, 0, 0, 0, 0, 0, 0, 0, 0, 0, 0, 0, 0, 1, 0, 0, 0, 0, 0, 0, 0, 0, 0, 0, 0, 0, 0, 0, 1, 0, 0, 0, 0, 0, 0, 0, 0, 0, 0, 0, 0, 0, 0, 1, 0, 0, 0, 0, 0, 0, 0, 0, 0, 0, 0, 0, 0, 0, 1, 0, 0, 0, 0, 0, 0, 0, 0, 0, 0, 0, 0, 0, 0, 1, 0, 0, 0, 0, 0, 0, 0, 0, 0, 0, 0, 0, 0, 0, 0, 0, 0, 0, 0, 0, 0, 0, 0, 0, 0, 0, 0, 0, 0, 0, 0, 0, 0, 0, 0, 0, 0, 0, 0, 0, 0, 0, 0, 0, 0, 0, 0, 0, 0, 0, 0, 0, 0, 0, 0, 0, 0, 0, 0, 0, 0, 0, 0, 0, 0, 0, 0, 0, 0, 0, 0, 0, 0, 0, 0, 0, 0, 0, 0, 0, 0, 0, 0, 0, 0, 0, 0, 0, 0, 0, 0, 0, 0, 0, 0, 0, 0, 0, 0, 0, 0, 0, 0, 0, 0, 0, 0, 0, 0, 0, 0, 0, 0, 0, 0, 0, 0, 0, 0, 0, 0, 0, 0, 0, 0, 0, 0, 0, 0, 0, 0, 0, 0, 0, 0, 0, 0, 0, 0, 0, 0, 0, 0, 0, 0, 0, 0, 0, 0, 0, 0, 0, 0, 0, 0, 0, 0, 0, 0, 0, 0, 0, 0, 0, 0, 0, 0, 0, 0, 0, 0, 0, 0, 0, 0, 0, 0, 0, 0, 0, 0, 0, 0, 0, 0, 0, 0, 0, 0, 0, 0, 0, 0, 0, 0, 0, 0, 0, 0, 0, 0, 0, 0, 0, 0, 0, 0, 0, 0, 0, 0, 0, 0, 0, 0, 0, 0, 0, 0, 0, 0, 0, 0, 0, 0, 0, 0, 0, 0, 0, 0, 0, 0, 0, 0, 0, 0, 0, 0, 0, 0, 0, 0, 0, 0, 0, 0, 0, 0, 0, 0, 0, 0, 0, 0, 0, 0, 0, 0, 0, 0, 0, 0, 0, 0, 0, 0, 0, 0, 0, 0, 0, 0, 0, 0, 0, 0, 0, 0, 0, 0, 0, 0, 0, 0, 0, 0, 0, 0, 0, 0, 0, 0, 0, 0, 0, 0, 0, 0, 0, 0, 0, 0, 0, 0, 0, 0, 0, 0, 0, 0, 0, 0, 0, 0, 0, 0, 0, 0, 0, 0, 0, 0, 0, 0, 0, 0, 0, 0, 0, 0, 0, 0, 0, 0, 0, 0, 0, 0, 0, 0, 0, 0, 0, 0, 0, 0, 0, 0, 0, 0, 0, 0, 0, 0, 0, 0, 0, 0, 0, 0, 0, 0, 0, 0, 0, 0, 0, 0, 0, 0, 0, 0, 0, 0, 0, 0, 0, 0, 0, 0, 0, 0, 0, 0, 0, 0, 0, 0, 0, 0, 0, 0, 0, 0, 0, 0, 0, 0, 0, 0, 0, 0, 0, 0, 0, 0, 0, 0, 0, 0, 0, 0, 0, 0, 0, 0, 0, 0, 0, 0, 0, 0, 0, 0, 0, 0, 0, 0, 0, 0, 0, 0, 0, 0, 0, 0, 0, 0, 0, 0, 0, 0, 0, 0, 0, 0, 0, 0, 0, 0, 0, 0, 0, 0, 0, 0, 0, 0, 0, 0, 0, 0, 0, 0, 0, 0, 0, 0, 0, 0, 0, 0, 0, 0, 0, 0, 0, 0, 0, 0, 0, 0, 0, 0, 0, 0, 0, 0, 0, 0, 0, 0, 0, 0, 0, 0, 0, 0, 0, 0, 0, 0, 0, 0, 0, 0, 0, 0, 0, 0, 0, 0, 0, 0, 0, 0, 0, 0, 0, 0, 0, 0, 0, 0, 0, 0, 0])
me_cylinder_003.materials.append(mat_wood)
me_cylinder_003.materials.append(mat_lightwood)
me_cylinder_003.materials.append(mat_string)
me_cylinder_003.materials.append(mat_darkwood)
me_cylinder_003.use_remesh_preserve_volume = False
me_cylinder_003.use_remesh_preserve_attributes = False
me_cylinder_003.use_mirror_vertex_groups = False
me_cylinder_003.update()

# ---- objects
ob_dock_long_norope = bpy.data.objects.new('Dock_Long_NoRope', me_cylinder_003)

# ---- transforms, parenting, visibility, modifiers, constraints
ob_dock_long_norope.location = (0.0, 0.0, 0.0)
ob_dock_long_norope.lineart.crease_threshold = 0.0

# ---- collection membership
col_collection_1.objects.link(ob_dock_long_norope)

# ---- scene / render settings (as saved in the file)
scene.frame_start = 1; scene.frame_end = 250; scene.frame_set(0)
scene.render.engine = 'CYCLES'
scene.render.resolution_x = 1000
scene.render.resolution_y = 1000
scene.render.dither_intensity = 0.0
scene.cycles.samples = 200
scene.cycles.sampling_pattern = 'TABULATED_SOBOL'
scene.cycles.light_sampling_threshold = 0.0
scene.cycles.use_adaptive_sampling = False
scene.cycles.use_light_tree = False
scene.cycles.caustics_reflective = False
scene.cycles.caustics_refractive = False
scene.cycles.blur_glossy = 0.0
scene.cycles.max_bounces = 2
scene.cycles.pixel_filter_type = 'GAUSSIAN'
scene.cycles.sample_clamp_indirect = 0.0
scene.view_settings.view_transform = 'Standard'
bpy.context.view_layer.update()

# ---- added for rendering (the .blend has no active camera): camera
cam_auto = bpy.data.cameras.new('AutoCamera')
cam_auto.lens = 50.0
cam_auto.sensor_width = 36.0
cam_auto.clip_end = 1000.0
ob_auto_camera = bpy.data.objects.new('AutoCamera', cam_auto)
scene.collection.objects.link(ob_auto_camera)
ob_auto_camera.location = (22.4433, -26.9996, 20.5851)
ob_auto_camera.rotation_euler = (1.09748, -7.21219e-08, 0.694738)
scene.camera = ob_auto_camera
bpy.context.view_layer.update()
